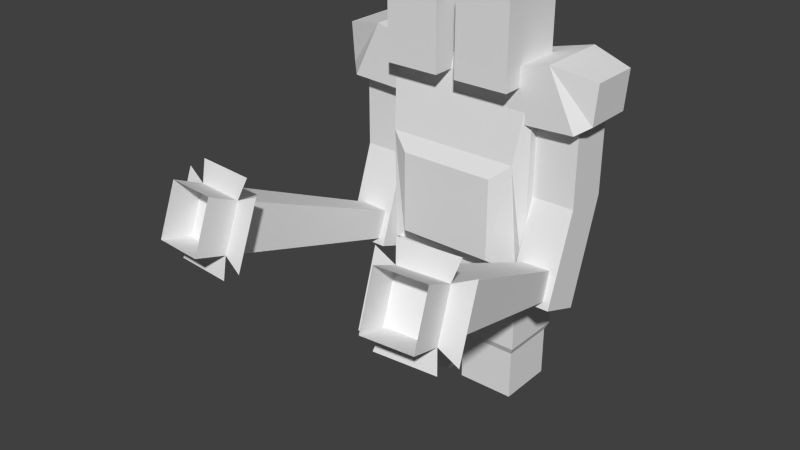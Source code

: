 # Source: ettin.blend  (saved by Blender 2.67.0; exported with 4.5.12 LTS)
import bpy
from mathutils import Matrix  # noqa: F401  (used for matrix-valued properties, if any)

bpy.ops.wm.read_factory_settings(use_empty=True)
scene = bpy.context.scene
scene.name = 'Scene'

# ---- collections
col_collection_1 = bpy.data.collections.new('Collection 1'); scene.collection.children.link(col_collection_1)

# ---- world
world_world = bpy.data.worlds.new('World'); scene.world = world_world
world_world.color = (0.05088, 0.05088, 0.05088)
world_world.use_sun_shadow = False
world_world.sun_shadow_jitter_overblur = 0.0
world_world.cycles.sampling_method = 'MANUAL'
world_world.cycles.sample_map_resolution = 256

# ---- meshes
me_rightarm = bpy.data.meshes.new('RightArm')
me_rightarm.from_pydata([(-1.0, -1.0, -1.0), (-1.0, 1.0, -1.0), (1.0, 1.0, -1.0), (1.0, -1.0, -1.0), (-1.0, -1.0, 1.0), (-1.0, 1.0, 1.0), (1.0, 1.0, 1.0), (1.0, -1.0, 1.0), (-1.0, -2.44, -3.31), (-1.0, -0.5603, -3.69), (1.0, -0.5603, -3.69), (1.0, -2.44, -3.31), (-0.808, 1.142, -3.177), (-0.4389, -10.54, -0.4338), (1.852, -10.33, -0.4338), (0.1881, 1.229, -3.177), (-0.7782, 0.8009, -3.699), (-0.3704, -11.32, -1.635), (1.921, -11.12, -1.635), (0.218, 0.8881, -3.699), (2.052, -9.974, 0.08822), (2.931, -11.19, -1.875), (2.18, -11.44, -2.157), (-0.6979, -10.21, 0.08822), (2.835, -10.09, -0.1937), (-0.5697, -11.68, -2.157), (-0.3195, -11.9, -0.08878), (1.972, -11.7, -0.08878), (-0.2441, -12.76, -1.41), (2.047, -12.56, -1.41), (-0.4389, -10.54, -0.4338), (-0.3704, -11.32, -1.635), (-1.353, -11.56, -1.875), (-1.449, -10.47, -0.1937)], [], [(4, 5, 1), (5, 6, 2), (6, 7, 3), (7, 4, 0), (3, 0, 8), (7, 6, 5), (8, 9, 10), (2, 3, 10), (0, 1, 9), (1, 2, 10), (0, 4, 1), (1, 5, 2), (2, 6, 3), (3, 7, 0), (11, 3, 8), (4, 7, 5), (11, 8, 10), (3, 11, 10), (8, 0, 9), (9, 1, 10), (16, 17, 13), (18, 19, 15), (19, 16, 12), (12, 13, 14), (19, 18, 17), (17, 18, 29), (13, 17, 28), (17, 18, 14), (14, 13, 26), (18, 14, 27), (18, 17, 25), (14, 18, 21), (13, 14, 20), (31, 30, 33), (12, 16, 13), (14, 18, 15), (15, 19, 12), (15, 12, 14), (16, 19, 17), (28, 17, 29), (26, 13, 28), (13, 17, 14), (27, 14, 26), (29, 18, 27), (22, 18, 25), (24, 14, 21), (23, 13, 20), (32, 31, 33)])
_uv = me_rightarm.uv_layers.new(name='UVMap')
_uv.uv.foreach_set('vector', [0.7532, 0.9959, 0.9954, 0.9959, 0.9954, 0.7868, 0.755, 0.9941, 0.995, 0.9941, 0.995, 0.7854, 0.9954, 0.9959, 0.7532, 0.9959, 0.7532, 0.7868, 0.995, 0.9941, 0.755, 0.9941, 0.755, 0.7854, 0.995, 0.7854, 0.755, 0.7854, 0.755, 0.5443, 0.99, 0.76, 0.99, 0.99, 0.76, 0.99, 0.755, 0.745, 0.755, 0.505, 0.995, 0.505, 0.9954, 0.7868, 0.7532, 0.7868, 0.9911, 0.5062, 0.7532, 0.7868, 0.9954, 0.7868, 0.9911, 0.5062, 0.755, 0.7854, 0.995, 0.7854, 0.995, 0.5046, 0.7532, 0.7868, 0.7532, 0.9959, 0.9954, 0.7868, 0.755, 0.7854, 0.755, 0.9941, 0.995, 0.7854, 0.9954, 0.7868, 0.9954, 0.9959, 0.7532, 0.7868, 0.995, 0.7854, 0.995, 0.9941, 0.755, 0.7854, 0.995, 0.5443, 0.995, 0.7854, 0.755, 0.5443, 0.76, 0.76, 0.99, 0.76, 0.76, 0.99, 0.995, 0.745, 0.755, 0.745, 0.995, 0.505, 0.7532, 0.7868, 0.761, 0.5053, 0.9911, 0.5062, 0.761, 0.5053, 0.7532, 0.7868, 0.9911, 0.5062, 0.755, 0.5046, 0.755, 0.7854, 0.995, 0.5046, 0.7482, 0.8848, 0.3789, 0.8779, 0.3789, 0.9998, 0.3789, 0.8779, 0.7482, 0.8848, 0.7482, 0.9927, 0.7435, 0.8792, 0.6259, 0.8792, 0.6259, 0.9969, 0.7484, 0.9981, 0.3791, 0.9999, 0.3791, 0.8778, 0.7484, 0.8795, 0.3791, 0.8778, 0.3791, 0.9999, 0.3791, 0.9999, 0.3791, 0.8778, 0.2524, 0.8778, 0.3789, 0.9998, 0.3789, 0.8779, 0.2522, 0.8778, 0.6256, 0.879, 0.7438, 0.879, 0.7438, 0.9972, 0.3791, 0.8778, 0.3791, 0.9999, 0.2524, 0.9998, 0.3789, 0.8779, 0.3789, 0.9998, 0.2522, 0.9998, 0.3735, 0.8778, 0.3735, 0.9988, 0.2522, 0.9986, 0.3735, 0.8782, 0.3735, 0.9987, 0.2522, 0.9986, 0.3735, 0.8778, 0.3735, 0.9988, 0.2522, 0.9986, 0.3735, 0.8779, 0.3735, 0.9985, 0.2522, 0.9986, 0.7482, 0.9927, 0.7482, 0.8848, 0.3789, 0.9998, 0.3789, 0.9998, 0.3789, 0.8779, 0.7482, 0.9927, 0.7435, 0.9969, 0.7435, 0.8792, 0.6259, 0.9969, 0.7484, 0.8795, 0.7484, 0.9981, 0.3791, 0.8778, 0.7484, 0.9981, 0.7484, 0.8795, 0.3791, 0.9999, 0.2524, 0.9998, 0.3791, 0.9999, 0.2524, 0.8778, 0.2522, 0.9998, 0.3789, 0.9998, 0.2522, 0.8778, 0.6256, 0.9972, 0.6256, 0.879, 0.7438, 0.9972, 0.2524, 0.8778, 0.3791, 0.8778, 0.2524, 0.9998, 0.2522, 0.8778, 0.3789, 0.8779, 0.2522, 0.9998, 0.2522, 0.8781, 0.3735, 0.8778, 0.2522, 0.9986, 0.2522, 0.8781, 0.3735, 0.8782, 0.2522, 0.9986, 0.2522, 0.8781, 0.3735, 0.8778, 0.2522, 0.9986, 0.2522, 0.8781, 0.3735, 0.8779, 0.2522, 0.9986])
me_rightarm.use_remesh_preserve_volume = False
me_rightarm.use_remesh_preserve_attributes = False
me_rightarm.use_mirror_vertex_groups = False
me_rightarm.update()
me_righthead = bpy.data.meshes.new('RightHead')
me_righthead.from_pydata([(-1.0, -1.0, -1.0), (-1.0, 1.0, -1.0), (1.0, 1.0, -1.0), (1.0, -1.0, -1.0), (-1.0, -1.0, 1.0), (-1.0, 1.0, 1.0), (1.0, 1.0, 1.0), (1.0, -1.0, 1.0)], [], [(4, 5, 1), (5, 6, 2), (6, 7, 3), (7, 4, 0), (0, 1, 2), (7, 6, 5), (0, 4, 1), (1, 5, 2), (2, 6, 3), (3, 7, 0), (3, 0, 2), (4, 7, 5)])
_uv = me_righthead.uv_layers.new(name='UVMap')
_uv.uv.foreach_set('vector', [0.2538, 0.8728, 0.3733, 0.8728, 0.3733, 0.5671, 0.004005, 0.8817, 0.246, 0.8817, 0.246, 0.9981, 0.3733, 0.8728, 0.2538, 0.8728, 0.2538, 0.5671, 0.251, 0.8738, -0.001, 0.8738, -0.001, 0.5647, 0.002467, 0.9983, 0.002467, 0.8768, 0.2475, 0.8768, 0.2475, 0.877, 0.2475, 0.9984, 0.002453, 0.9984, 0.2538, 0.5671, 0.2538, 0.8728, 0.3733, 0.5671, 0.004005, 0.9981, 0.004005, 0.8817, 0.246, 0.9981, 0.3733, 0.5671, 0.3733, 0.8728, 0.2538, 0.5671, 0.251, 0.5647, 0.251, 0.8738, -0.001, 0.5647, 0.2475, 0.9983, 0.002467, 0.9983, 0.2475, 0.8768, 0.002453, 0.877, 0.2475, 0.877, 0.002453, 0.9984])
me_righthead.use_remesh_preserve_volume = False
me_righthead.use_remesh_preserve_attributes = False
me_righthead.use_mirror_vertex_groups = False
me_righthead.update()
me_rightleg = bpy.data.meshes.new('RightLeg')
me_rightleg.from_pydata([(-1.0, -1.0, -1.0), (-1.0, 1.0, -1.0), (1.0, 1.0, -1.0), (1.0, -1.0, -1.0), (-1.0, -1.0, 1.0), (-1.0, 1.0, 1.0), (1.0, 1.0, 1.0), (1.0, -1.0, 1.0), (-0.9, -0.9, -1.192), (-0.9, 0.9, -1.192), (0.9, 0.9, -1.192), (0.9, -0.9, -1.192), (-0.9, -0.9, -2.497), (-0.9, 0.9, -2.497), (0.9, 0.9, -2.497), (0.9, -0.9, -2.497)], [], [(4, 5, 1), (5, 6, 2), (6, 7, 3), (7, 4, 0), (2, 3, 11), (7, 6, 5), (8, 9, 13), (0, 1, 9), (1, 2, 10), (3, 0, 8), (12, 13, 14), (9, 10, 14), (10, 11, 15), (11, 8, 12), (0, 4, 1), (1, 5, 2), (2, 6, 3), (3, 7, 0), (10, 2, 11), (4, 7, 5), (12, 8, 13), (8, 0, 9), (9, 1, 10), (11, 3, 8), (15, 12, 14), (13, 9, 14), (14, 10, 15), (15, 11, 12)])
_uv = me_rightleg.uv_layers.new(name='UVMap')
_uv.uv.foreach_set('vector', [0.754, 0.4967, 0.996, 0.4967, 0.996, 0.2162, 0.755, 0.498, 0.995, 0.498, 0.995, 0.2154, 0.996, 0.4967, 0.754, 0.4967, 0.754, 0.2162, 0.995, 0.498, 0.755, 0.498, 0.755, 0.2154, 0.996, 0.2162, 0.754, 0.2162, 0.7661, 0.1893, 0.975, 0.275, 0.975, 0.475, 0.775, 0.475, 0.7661, 0.1893, 0.9839, 0.1893, 0.9839, 0.006228, 0.754, 0.2162, 0.996, 0.2162, 0.9839, 0.1893, 0.755, 0.2154, 0.995, 0.2154, 0.983, 0.1883, 0.995, 0.2154, 0.755, 0.2154, 0.767, 0.1883, 0.797, 0.2039, 0.797, 0.003889, 0.997, 0.003889, 0.767, 0.1883, 0.983, 0.1883, 0.983, 0.003874, 0.9839, 0.1893, 0.7661, 0.1893, 0.7661, 0.006228, 0.983, 0.1883, 0.767, 0.1883, 0.767, 0.003874, 0.754, 0.2162, 0.754, 0.4967, 0.996, 0.2162, 0.755, 0.2154, 0.755, 0.498, 0.995, 0.2154, 0.996, 0.2162, 0.996, 0.4967, 0.754, 0.2162, 0.995, 0.2154, 0.995, 0.498, 0.755, 0.2154, 0.9839, 0.1893, 0.996, 0.2162, 0.7661, 0.1893, 0.775, 0.275, 0.975, 0.275, 0.775, 0.475, 0.7661, 0.006228, 0.7661, 0.1893, 0.9839, 0.006228, 0.7661, 0.1893, 0.754, 0.2162, 0.9839, 0.1893, 0.767, 0.1883, 0.755, 0.2154, 0.983, 0.1883, 0.983, 0.1883, 0.995, 0.2154, 0.767, 0.1883, 0.997, 0.2039, 0.797, 0.2039, 0.997, 0.003889, 0.767, 0.003874, 0.767, 0.1883, 0.983, 0.003874, 0.9839, 0.006228, 0.9839, 0.1893, 0.7661, 0.006228, 0.983, 0.003874, 0.983, 0.1883, 0.767, 0.003874])
me_rightleg.use_remesh_preserve_volume = False
me_rightleg.use_remesh_preserve_attributes = False
me_rightleg.use_mirror_vertex_groups = False
me_rightleg.update()
me_leftleg = bpy.data.meshes.new('LeftLeg')
me_leftleg.from_pydata([(-1.0, -1.0, -1.0), (-1.0, 1.0, -1.0), (1.0, 1.0, -1.0), (1.0, -1.0, -1.0), (-1.0, -1.0, 1.0), (-1.0, 1.0, 1.0), (1.0, 1.0, 1.0), (1.0, -1.0, 1.0), (-0.9, -0.9, -1.192), (-0.9, 0.9, -1.192), (0.9, 0.9, -1.192), (0.9, -0.9, -1.192), (-0.9, -0.9, -2.497), (-0.9, 0.9, -2.497), (0.9, 0.9, -2.497), (0.9, -0.9, -2.497)], [], [(4, 5, 1), (5, 6, 2), (6, 7, 3), (7, 4, 0), (2, 3, 11), (7, 6, 5), (8, 9, 13), (0, 1, 9), (1, 2, 10), (3, 0, 8), (12, 13, 14), (9, 10, 14), (10, 11, 15), (11, 8, 12), (0, 4, 1), (1, 5, 2), (2, 6, 3), (3, 7, 0), (10, 2, 11), (4, 7, 5), (12, 8, 13), (8, 0, 9), (9, 1, 10), (11, 3, 8), (15, 12, 14), (13, 9, 14), (14, 10, 15), (15, 11, 12)])
_uv = me_leftleg.uv_layers.new(name='UVMap')
_uv.uv.foreach_set('vector', [0.754, 0.4967, 0.996, 0.4967, 0.996, 0.2162, 0.755, 0.498, 0.995, 0.498, 0.995, 0.2154, 0.996, 0.4967, 0.754, 0.4967, 0.754, 0.2162, 0.995, 0.498, 0.755, 0.498, 0.755, 0.2154, 0.996, 0.2162, 0.754, 0.2162, 0.7661, 0.1893, 0.975, 0.275, 0.975, 0.475, 0.775, 0.475, 0.7661, 0.1893, 0.9839, 0.1893, 0.9839, 0.006228, 0.754, 0.2162, 0.996, 0.2162, 0.9839, 0.1893, 0.755, 0.2154, 0.995, 0.2154, 0.983, 0.1883, 0.995, 0.2154, 0.755, 0.2154, 0.767, 0.1883, 0.797, 0.2039, 0.797, 0.003889, 0.997, 0.003889, 0.767, 0.1883, 0.983, 0.1883, 0.983, 0.003874, 0.9839, 0.1893, 0.7661, 0.1893, 0.7661, 0.006228, 0.983, 0.1883, 0.767, 0.1883, 0.767, 0.003874, 0.754, 0.2162, 0.754, 0.4967, 0.996, 0.2162, 0.755, 0.2154, 0.755, 0.498, 0.995, 0.2154, 0.996, 0.2162, 0.996, 0.4967, 0.754, 0.2162, 0.995, 0.2154, 0.995, 0.498, 0.755, 0.2154, 0.9839, 0.1893, 0.996, 0.2162, 0.7661, 0.1893, 0.775, 0.275, 0.975, 0.275, 0.775, 0.475, 0.7661, 0.006228, 0.7661, 0.1893, 0.9839, 0.006228, 0.7661, 0.1893, 0.754, 0.2162, 0.9839, 0.1893, 0.767, 0.1883, 0.755, 0.2154, 0.983, 0.1883, 0.983, 0.1883, 0.995, 0.2154, 0.767, 0.1883, 0.997, 0.2039, 0.797, 0.2039, 0.997, 0.003889, 0.767, 0.003874, 0.767, 0.1883, 0.983, 0.003874, 0.9839, 0.006228, 0.9839, 0.1893, 0.7661, 0.006228, 0.983, 0.003874, 0.983, 0.1883, 0.767, 0.003874])
me_leftleg.use_remesh_preserve_volume = False
me_leftleg.use_remesh_preserve_attributes = False
me_leftleg.use_mirror_vertex_groups = False
me_leftleg.update()
me_lefthead = bpy.data.meshes.new('LeftHead')
me_lefthead.from_pydata([(-1.0, -1.0, -1.0), (-1.0, 1.0, -1.0), (1.0, 1.0, -1.0), (1.0, -1.0, -1.0), (-1.0, -1.0, 1.0), (-1.0, 1.0, 1.0), (1.0, 1.0, 1.0), (1.0, -1.0, 1.0)], [], [(4, 5, 1), (5, 6, 2), (6, 7, 3), (7, 4, 0), (0, 1, 2), (7, 6, 5), (0, 4, 1), (1, 5, 2), (2, 6, 3), (3, 7, 0), (3, 0, 2), (4, 7, 5)])
_uv = me_lefthead.uv_layers.new(name='UVMap')
_uv.uv.foreach_set('vector', [0.2538, 0.8728, 0.3733, 0.8728, 0.3733, 0.5671, 0.004005, 0.8817, 0.246, 0.8817, 0.246, 0.9981, 0.3733, 0.8728, 0.2538, 0.8728, 0.2538, 0.5671, 0.251, 0.8738, -0.001, 0.8738, -0.001, 0.5647, 0.002467, 0.9983, 0.002467, 0.8768, 0.2475, 0.8768, 0.2475, 0.877, 0.2475, 0.9984, 0.002453, 0.9984, 0.2538, 0.5671, 0.2538, 0.8728, 0.3733, 0.5671, 0.004005, 0.9981, 0.004005, 0.8817, 0.246, 0.9981, 0.3733, 0.5671, 0.3733, 0.8728, 0.2538, 0.5671, 0.251, 0.5647, 0.251, 0.8738, -0.001, 0.5647, 0.2475, 0.9983, 0.002467, 0.9983, 0.2475, 0.8768, 0.002453, 0.877, 0.2475, 0.877, 0.002453, 0.9984])
me_lefthead.use_remesh_preserve_volume = False
me_lefthead.use_remesh_preserve_attributes = False
me_lefthead.use_mirror_vertex_groups = False
me_lefthead.update()
me_leftarm = bpy.data.meshes.new('LeftArm')
me_leftarm.from_pydata([(-0.808, 1.142, -3.177), (-0.4389, -10.54, -0.4338), (1.852, -10.33, -0.4338), (0.1881, 1.229, -3.177), (-0.7782, 0.8009, -3.699), (-0.3704, -11.32, -1.635), (1.921, -11.12, -1.635), (0.218, 0.8881, -3.699), (2.052, -9.974, 0.08822), (2.931, -11.19, -1.875), (2.18, -11.44, -2.157), (-0.6979, -10.21, 0.08822), (2.835, -10.09, -0.1937), (-0.5697, -11.68, -2.157), (-0.3195, -11.9, -0.08878), (1.972, -11.7, -0.08878), (-0.2441, -12.76, -1.41), (2.047, -12.56, -1.41), (-0.4389, -10.54, -0.4338), (-0.3704, -11.32, -1.635), (-1.353, -11.56, -1.875), (-1.449, -10.47, -0.1937), (-1.0, -1.0, -1.0), (-1.0, 1.0, -1.0), (1.0, 1.0, -1.0), (1.0, -1.0, -1.0), (-1.0, -1.0, 1.0), (-1.0, 1.0, 1.0), (1.0, 1.0, 1.0), (1.0, -1.0, 1.0), (-1.0, -2.44, -3.31), (-1.0, -0.5603, -3.69), (1.0, -0.5603, -3.69), (1.0, -2.44, -3.31)], [], [(4, 5, 1), (6, 7, 3), (7, 4, 0), (0, 1, 2), (7, 6, 5), (5, 6, 17), (1, 5, 16), (5, 6, 2), (2, 1, 14), (6, 2, 15), (6, 5, 13), (2, 6, 9), (1, 2, 8), (19, 18, 21), (0, 4, 1), (2, 6, 3), (3, 7, 0), (3, 0, 2), (4, 7, 5), (16, 5, 17), (14, 1, 16), (1, 5, 2), (15, 2, 14), (17, 6, 15), (10, 6, 13), (12, 2, 9), (11, 1, 8), (20, 19, 21), (26, 27, 23), (27, 28, 24), (28, 29, 25), (29, 26, 22), (25, 22, 30), (29, 28, 27), (30, 31, 32), (24, 25, 32), (22, 23, 31), (23, 24, 32), (22, 26, 23), (23, 27, 24), (24, 28, 25), (25, 29, 22), (33, 25, 30), (26, 29, 27), (33, 30, 32), (25, 33, 32), (30, 22, 31), (31, 23, 32)])
_uv = me_leftarm.uv_layers.new(name='UVMap')
_uv.uv.foreach_set('vector', [0.7482, 0.8848, 0.3789, 0.8779, 0.3789, 0.9998, 0.3789, 0.8779, 0.7482, 0.8848, 0.7482, 0.9927, 0.7435, 0.8792, 0.6259, 0.8792, 0.6259, 0.9969, 0.7484, 0.9981, 0.3791, 0.9999, 0.3791, 0.8778, 0.7484, 0.8795, 0.3791, 0.8778, 0.3791, 0.9999, 0.3791, 0.9999, 0.3791, 0.8778, 0.2524, 0.8778, 0.3789, 0.9998, 0.3789, 0.8779, 0.2522, 0.8778, 0.6256, 0.879, 0.7438, 0.879, 0.7438, 0.9972, 0.3791, 0.8778, 0.3791, 0.9999, 0.2524, 0.9998, 0.3789, 0.8779, 0.3789, 0.9998, 0.2522, 0.9998, 0.3735, 0.8778, 0.3735, 0.9988, 0.2522, 0.9986, 0.3735, 0.8782, 0.3735, 0.9987, 0.2522, 0.9986, 0.3735, 0.8778, 0.3735, 0.9988, 0.2522, 0.9986, 0.3735, 0.8779, 0.3735, 0.9985, 0.2522, 0.9986, 0.7482, 0.9927, 0.7482, 0.8848, 0.3789, 0.9998, 0.3789, 0.9998, 0.3789, 0.8779, 0.7482, 0.9927, 0.7435, 0.9969, 0.7435, 0.8792, 0.6259, 0.9969, 0.7484, 0.8795, 0.7484, 0.9981, 0.3791, 0.8778, 0.7484, 0.9981, 0.7484, 0.8795, 0.3791, 0.9999, 0.2524, 0.9998, 0.3791, 0.9999, 0.2524, 0.8778, 0.2522, 0.9998, 0.3789, 0.9998, 0.2522, 0.8778, 0.6256, 0.9972, 0.6256, 0.879, 0.7438, 0.9972, 0.2524, 0.8778, 0.3791, 0.8778, 0.2524, 0.9998, 0.2522, 0.8778, 0.3789, 0.8779, 0.2522, 0.9998, 0.2522, 0.8781, 0.3735, 0.8778, 0.2522, 0.9986, 0.2522, 0.8781, 0.3735, 0.8782, 0.2522, 0.9986, 0.2522, 0.8781, 0.3735, 0.8778, 0.2522, 0.9986, 0.2522, 0.8781, 0.3735, 0.8779, 0.2522, 0.9986, 0.7532, 0.9959, 0.9954, 0.9959, 0.9954, 0.7868, 0.755, 0.9941, 0.995, 0.9941, 0.995, 0.7854, 0.9954, 0.9959, 0.7532, 0.9959, 0.7532, 0.7868, 0.995, 0.9941, 0.755, 0.9941, 0.755, 0.7854, 0.995, 0.7854, 0.755, 0.7854, 0.755, 0.5443, 0.99, 0.76, 0.99, 0.99, 0.76, 0.99, 0.755, 0.745, 0.755, 0.505, 0.995, 0.505, 0.9954, 0.7868, 0.7532, 0.7868, 0.9911, 0.5062, 0.7532, 0.7868, 0.9954, 0.7868, 0.9911, 0.5062, 0.755, 0.7854, 0.995, 0.7854, 0.995, 0.5046, 0.7532, 0.7868, 0.7532, 0.9959, 0.9954, 0.7868, 0.755, 0.7854, 0.755, 0.9941, 0.995, 0.7854, 0.9954, 0.7868, 0.9954, 0.9959, 0.7532, 0.7868, 0.995, 0.7854, 0.995, 0.9941, 0.755, 0.7854, 0.995, 0.5443, 0.995, 0.7854, 0.755, 0.5443, 0.76, 0.76, 0.99, 0.76, 0.76, 0.99, 0.995, 0.745, 0.755, 0.745, 0.995, 0.505, 0.7532, 0.7868, 0.761, 0.5053, 0.9911, 0.5062, 0.761, 0.5053, 0.7532, 0.7868, 0.9911, 0.5062, 0.755, 0.5046, 0.755, 0.7854, 0.995, 0.5046])
me_leftarm.use_remesh_preserve_volume = False
me_leftarm.use_remesh_preserve_attributes = False
me_leftarm.use_mirror_vertex_groups = False
me_leftarm.update()
me_body = bpy.data.meshes.new('Body')
me_body.from_pydata([(-0.8114, -1.2, 0.5335), (-0.8114, 1.2, 0.5335), (-1.602, 1.2, 0.5594), (-1.602, -1.2, 0.5594), (-0.4705, -1.2, 0.9665), (-0.4705, 1.2, 0.9665), (-1.235, 1.2, 1.107), (-1.235, -1.2, 1.107), (-1.753, 0.84, 0.6333), (-1.753, -0.84, 0.6333), (-1.794, 0.84, 1.017), (-1.794, -0.84, 1.017), (0.8114, -1.2, 0.5335), (0.8114, 1.2, 0.5335), (1.602, 1.2, 0.5594), (1.602, -1.2, 0.5594), (0.4705, -1.2, 0.9665), (0.4705, 1.2, 0.9665), (1.235, 1.2, 1.107), (1.235, -1.2, 1.107), (1.753, 0.84, 0.6333), (1.753, -0.84, 0.6333), (1.794, 0.84, 1.017), (1.794, -0.84, 1.017), (-1.0, -1.0, -1.0), (-1.0, 1.0, -1.0), (1.0, 1.0, -1.0), (1.0, -1.0, -1.0), (-1.0, -1.0, 1.0), (-1.0, 1.0, 1.0), (1.0, 1.0, 1.0), (1.0, -1.0, 1.0), (-0.9, 1.0, -0.9367), (0.9, 1.0, -0.9367), (-0.9, 1.0, -0.3967), (0.9, 1.0, -0.3967), (-0.9, 1.0, -0.6667), (2.22e-16, 1.0, -0.3967), (0.9, 1.0, -0.6667), (2.22e-16, 1.0, -0.9367), (2.22e-16, 1.0, -0.6667), (0.855, 1.357, -0.9097), (0.855, 1.357, -0.4237), (0.045, 1.357, -0.4237), (0.855, 1.357, -0.6667), (0.045, 1.357, -0.9097), (0.045, 1.357, -0.6667), (-0.855, 1.357, -0.9097), (-0.855, 1.357, -0.4237), (-0.855, 1.357, -0.6667), (-0.045, 1.357, -0.4237), (-0.045, 1.357, -0.9097), (-0.045, 1.357, -0.6667), (-0.88, -0.9821, -0.925), (0.88, -0.9821, -0.925), (-0.88, -1.467, 0.175), (0.88, -1.467, 0.175), (-0.6336, -1.732, -0.771), (0.6336, -1.732, -0.771), (-0.6336, -1.732, 0.021), (0.6336, -1.732, 0.021)], [], [(4, 5, 1), (5, 6, 1), (2, 6, 8), (7, 4, 0), (0, 1, 2), (7, 6, 5), (10, 11, 8), (3, 2, 8), (6, 7, 11), (11, 7, 9), (0, 4, 1), (6, 2, 1), (7, 3, 9), (3, 7, 0), (3, 0, 2), (4, 7, 5), (9, 3, 8), (10, 6, 11), (11, 9, 8), (6, 10, 8), (16, 17, 13), (17, 18, 13), (14, 18, 20), (19, 16, 12), (12, 13, 14), (19, 18, 17), (22, 23, 20), (15, 14, 20), (18, 19, 23), (23, 19, 21), (12, 16, 13), (18, 14, 13), (19, 15, 21), (15, 19, 12), (15, 12, 14), (16, 19, 17), (21, 15, 20), (22, 18, 23), (23, 21, 20), (18, 22, 20), (28, 29, 25), (34, 29, 37), (30, 31, 27), (31, 28, 55), (24, 25, 26), (31, 30, 29), (40, 37, 43), (25, 29, 34), (30, 26, 35), (33, 26, 39), (39, 32, 47), (32, 36, 47), (35, 38, 42), (46, 44, 41), (43, 42, 44), (38, 33, 41), (39, 40, 45), (37, 35, 42), (33, 39, 45), (49, 52, 51), (48, 50, 52), (37, 40, 50), (34, 37, 50), (40, 39, 51), (36, 34, 48), (54, 56, 58), (28, 24, 55), (24, 27, 54), (27, 31, 56), (60, 59, 57), (56, 55, 59), (53, 54, 58), (55, 53, 57), (24, 28, 25), (30, 35, 37), (26, 25, 39), (26, 30, 27), (56, 31, 55), (27, 24, 26), (28, 31, 29), (46, 40, 43), (32, 25, 36), (25, 34, 36), (26, 33, 38), (35, 26, 38), (25, 32, 39), (51, 39, 47), (36, 49, 47), (38, 44, 42), (45, 46, 41), (46, 43, 44), (44, 38, 41), (40, 46, 45), (43, 37, 42), (41, 33, 45), (47, 49, 51), (49, 48, 52), (40, 52, 50), (48, 34, 50), (52, 40, 51), (49, 36, 48), (56, 60, 58), (24, 53, 55), (53, 24, 54), (54, 27, 56), (58, 60, 57), (60, 56, 59), (57, 53, 58), (59, 55, 57), (29, 30, 37)])
_uv = me_body.uv_layers.new(name='UVMap')
_uv.uv.foreach_set('vector', [0.3839, 0.7888, 0.7398, 0.7888, 0.7398, 0.5473, 0.4069, 0.7962, 0.5802, 0.8698, 0.4841, 0.5698, 0.6633, 0.5833, 0.5802, 0.8698, 0.6974, 0.622, 0.5802, 0.8698, 0.4069, 0.7962, 0.4841, 0.5698, 0.3839, 0.5473, 0.7398, 0.5473, 0.7398, 0.5617, 0.3839, 0.8673, 0.7398, 0.8673, 0.7398, 0.7888, 0.6864, 0.8169, 0.4373, 0.8169, 0.6864, 0.603, 0.3839, 0.5617, 0.7398, 0.5617, 0.6864, 0.603, 0.7398, 0.8673, 0.3839, 0.8673, 0.4373, 0.8169, 0.7069, 0.8225, 0.5802, 0.8698, 0.6974, 0.622, 0.3839, 0.5473, 0.3839, 0.7888, 0.7398, 0.5473, 0.5802, 0.8698, 0.6633, 0.5833, 0.4841, 0.5698, 0.5802, 0.8698, 0.6633, 0.5833, 0.6974, 0.622, 0.6633, 0.5833, 0.5802, 0.8698, 0.4841, 0.5698, 0.3839, 0.5617, 0.3839, 0.5473, 0.7398, 0.5617, 0.3839, 0.7888, 0.3839, 0.8673, 0.7398, 0.7888, 0.4373, 0.603, 0.3839, 0.5617, 0.6864, 0.603, 0.6864, 0.8169, 0.7398, 0.8673, 0.4373, 0.8169, 0.4373, 0.8169, 0.4373, 0.603, 0.6864, 0.603, 0.5802, 0.8698, 0.7069, 0.8225, 0.6974, 0.622, 0.3839, 0.7888, 0.7398, 0.7888, 0.7398, 0.5473, 0.4069, 0.7962, 0.5802, 0.8698, 0.4841, 0.5698, 0.6633, 0.5833, 0.5802, 0.8698, 0.6974, 0.622, 0.5802, 0.8698, 0.4069, 0.7962, 0.4841, 0.5698, 0.3839, 0.5473, 0.7398, 0.5473, 0.7398, 0.5617, 0.3839, 0.8673, 0.7398, 0.8673, 0.7398, 0.7888, 0.6864, 0.8169, 0.4373, 0.8169, 0.6864, 0.603, 0.3839, 0.5617, 0.7398, 0.5617, 0.6864, 0.603, 0.7398, 0.8673, 0.3839, 0.8673, 0.4373, 0.8169, 0.7069, 0.8225, 0.5802, 0.8698, 0.6974, 0.622, 0.3839, 0.5473, 0.3839, 0.7888, 0.7398, 0.5473, 0.5802, 0.8698, 0.6633, 0.5833, 0.4841, 0.5698, 0.5802, 0.8698, 0.6633, 0.5833, 0.6974, 0.622, 0.6633, 0.5833, 0.5802, 0.8698, 0.4841, 0.5698, 0.3839, 0.5617, 0.3839, 0.5473, 0.7398, 0.5617, 0.3839, 0.7888, 0.3839, 0.8673, 0.7398, 0.7888, 0.4373, 0.603, 0.3839, 0.5617, 0.6864, 0.603, 0.6864, 0.8169, 0.7398, 0.8673, 0.4373, 0.8169, 0.4373, 0.8169, 0.4373, 0.603, 0.6864, 0.603, 0.5802, 0.8698, 0.7069, 0.8225, 0.6974, 0.622, 0.3801, 0.5574, 0.5667, 0.5574, 0.5667, 0.002347, 0.7359, 0.1694, 0.7445, 0.5615, 0.6586, 0.1694, 0.5667, 0.5574, 0.3801, 0.5574, 0.3801, 0.002347, 0.3715, 0.5596, 0.003695, 0.5596, 0.02577, 0.3291, 0.3802, 0.1182, 0.3802, 0.002182, 0.7452, 0.002182, 0.7458, 0.417, 0.7458, 0.5554, 0.381, 0.5554, 0.6586, 0.09359, 0.6586, 0.1694, 0.6547, 0.1618, 0.7445, 0.0, 0.7445, 0.5615, 0.7359, 0.1694, 0.5727, 0.5615, 0.5727, 0.0, 0.5813, 0.1694, 0.5813, 0.01778, 0.5727, 0.0, 0.6586, 0.01778, 0.6586, 0.01778, 0.7359, 0.01778, 0.7321, 0.02536, 0.7359, 0.01778, 0.7359, 0.09359, 0.7321, 0.02536, 0.5813, 0.1694, 0.5813, 0.09359, 0.5852, 0.1618, 0.6547, 0.09359, 0.5852, 0.09359, 0.5852, 0.02536, 0.6547, 0.1618, 0.5852, 0.1618, 0.5852, 0.09359, 0.5813, 0.09359, 0.5813, 0.01778, 0.5852, 0.02536, 0.6586, 0.01778, 0.6586, 0.09359, 0.6547, 0.02536, 0.6586, 0.1694, 0.5813, 0.1694, 0.5852, 0.1618, 0.5813, 0.01778, 0.6586, 0.01778, 0.6547, 0.02536, 0.7321, 0.09359, 0.6625, 0.09359, 0.6625, 0.02536, 0.7321, 0.1618, 0.6625, 0.1618, 0.6625, 0.09359, 0.6586, 0.1694, 0.6586, 0.09359, 0.6625, 0.1618, 0.7359, 0.1694, 0.6586, 0.1694, 0.6625, 0.1618, 0.6586, 0.09359, 0.6586, 0.01778, 0.6625, 0.02536, 0.7359, 0.09359, 0.7359, 0.1694, 0.7321, 0.1618, 0.3495, 0.02181, 0.3495, 0.3291, 0.3041, 0.06483, 0.003695, 0.5596, 0.003695, 0.0008599, 0.02577, 0.3291, 0.003695, 0.0008599, 0.3715, 0.0008599, 0.3495, 0.02181, 0.3715, 0.0008599, 0.3715, 0.5596, 0.3495, 0.3291, 0.3041, 0.2861, 0.07108, 0.2861, 0.07108, 0.06483, 0.3495, 0.3291, 0.02577, 0.3291, 0.07108, 0.2861, 0.02577, 0.02181, 0.3495, 0.02181, 0.3041, 0.06483, 0.02577, 0.3291, 0.02577, 0.02181, 0.07108, 0.06483, 0.3801, 0.002347, 0.3801, 0.5574, 0.5667, 0.002347, 0.5727, 0.5615, 0.5813, 0.1694, 0.6586, 0.1694, 0.5727, 0.0, 0.7445, 0.0, 0.6586, 0.01778, 0.5667, 0.002347, 0.5667, 0.5574, 0.3801, 0.002347, 0.3495, 0.3291, 0.3715, 0.5596, 0.02577, 0.3291, 0.7452, 0.1182, 0.3802, 0.1182, 0.7452, 0.002182, 0.381, 0.417, 0.7458, 0.417, 0.381, 0.5554, 0.6547, 0.09359, 0.6586, 0.09359, 0.6547, 0.1618, 0.7359, 0.01778, 0.7445, 0.0, 0.7359, 0.09359, 0.7445, 0.0, 0.7359, 0.1694, 0.7359, 0.09359, 0.5727, 0.0, 0.5813, 0.01778, 0.5813, 0.09359, 0.5813, 0.1694, 0.5727, 0.0, 0.5813, 0.09359, 0.7445, 0.0, 0.7359, 0.01778, 0.6586, 0.01778, 0.6625, 0.02536, 0.6586, 0.01778, 0.7321, 0.02536, 0.7359, 0.09359, 0.7321, 0.09359, 0.7321, 0.02536, 0.5813, 0.09359, 0.5852, 0.09359, 0.5852, 0.1618, 0.6547, 0.02536, 0.6547, 0.09359, 0.5852, 0.02536, 0.6547, 0.09359, 0.6547, 0.1618, 0.5852, 0.09359, 0.5852, 0.09359, 0.5813, 0.09359, 0.5852, 0.02536, 0.6586, 0.09359, 0.6547, 0.09359, 0.6547, 0.02536, 0.6547, 0.1618, 0.6586, 0.1694, 0.5852, 0.1618, 0.5852, 0.02536, 0.5813, 0.01778, 0.6547, 0.02536, 0.7321, 0.02536, 0.7321, 0.09359, 0.6625, 0.02536, 0.7321, 0.09359, 0.7321, 0.1618, 0.6625, 0.09359, 0.6586, 0.09359, 0.6625, 0.09359, 0.6625, 0.1618, 0.7321, 0.1618, 0.7359, 0.1694, 0.6625, 0.1618, 0.6625, 0.09359, 0.6586, 0.09359, 0.6625, 0.02536, 0.7321, 0.09359, 0.7359, 0.09359, 0.7321, 0.1618, 0.3495, 0.3291, 0.3041, 0.2861, 0.3041, 0.06483, 0.003695, 0.0008599, 0.02577, 0.02181, 0.02577, 0.3291, 0.02577, 0.02181, 0.003695, 0.0008599, 0.3495, 0.02181, 0.3495, 0.02181, 0.3715, 0.0008599, 0.3495, 0.3291, 0.3041, 0.06483, 0.3041, 0.2861, 0.07108, 0.06483, 0.3041, 0.2861, 0.3495, 0.3291, 0.07108, 0.2861, 0.07108, 0.06483, 0.02577, 0.02181, 0.3041, 0.06483, 0.07108, 0.2861, 0.02577, 0.3291, 0.07108, 0.06483, 0.7445, 0.5615, 0.5727, 0.5615, 0.6586, 0.1694])
me_body.use_remesh_preserve_volume = False
me_body.use_remesh_preserve_attributes = False
me_body.use_mirror_vertex_groups = False
me_body.update()

# ---- objects
ob_rightarm = bpy.data.objects.new('RightArm', me_rightarm)
ob_righthead = bpy.data.objects.new('RightHead', me_righthead)
ob_rightleg = bpy.data.objects.new('RightLeg', me_rightleg)
ob_leftleg = bpy.data.objects.new('LeftLeg', me_leftleg)
ob_lefthead = bpy.data.objects.new('LeftHead', me_lefthead)
ob_leftarm = bpy.data.objects.new('LeftArm', me_leftarm)
ob_body = bpy.data.objects.new('Body', me_body)

# ---- transforms, parenting, visibility, modifiers, constraints
ob_rightarm.location = (-0.9, 0.0, 2.4)
ob_rightarm.scale = (-0.2, 0.2, 0.36)
ob_rightarm.lineart.crease_threshold = 0.0
ob_righthead.location = (-0.35, -0.2, 3.4)
ob_righthead.scale = (-0.256, 0.32, 0.384)
ob_righthead.lineart.crease_threshold = 0.0
ob_rightleg.location = (-0.35, 0.0, 0.9)
ob_rightleg.scale = (-0.3, 0.3, 0.36)
ob_rightleg.lineart.crease_threshold = 0.0
ob_leftleg.location = (0.35, 0.0, 0.9)
ob_leftleg.scale = (0.3, 0.3, 0.36)
ob_leftleg.lineart.crease_threshold = 0.0
ob_lefthead.location = (0.35, -0.2, 3.4)
ob_lefthead.scale = (0.256, 0.32, 0.384)
ob_lefthead.lineart.crease_threshold = 0.0
ob_leftarm.location = (0.9, 0.0, 2.4)
ob_leftarm.scale = (0.2, 0.2, 0.36)
ob_leftarm.lineart.crease_threshold = 0.0
ob_body.location = (0.0, 0.0, 2.2)
ob_body.scale = (0.704, 0.28, 0.96)
ob_body.lineart.crease_threshold = 0.0

# ---- collection membership
col_collection_1.objects.link(ob_rightarm)
col_collection_1.objects.link(ob_righthead)
col_collection_1.objects.link(ob_rightleg)
col_collection_1.objects.link(ob_leftleg)
col_collection_1.objects.link(ob_lefthead)
col_collection_1.objects.link(ob_leftarm)
col_collection_1.objects.link(ob_body)

# ---- scene / render settings (as saved in the file)
scene.frame_start = 1; scene.frame_end = 250; scene.frame_set(0)
scene.render.engine = 'BLENDER_EEVEE_NEXT'
scene.render.image_settings.color_mode = 'RGB'
scene.render.image_settings.compression = 90
scene.render.resolution_percentage = 50
scene.render.dither_intensity = 0.0
scene.cycles.use_denoising = False
scene.cycles.samples = 10
scene.cycles.sampling_pattern = 'TABULATED_SOBOL'
scene.cycles.light_sampling_threshold = 0.0
scene.cycles.use_adaptive_sampling = False
scene.cycles.use_light_tree = False
scene.cycles.blur_glossy = 0.0
scene.cycles.volume_bounces = 1
scene.cycles.pixel_filter_type = 'GAUSSIAN'
scene.cycles.sample_clamp_indirect = 0.0
scene.view_settings.view_transform = 'Standard'
bpy.context.view_layer.update()

# ---- added for rendering (the .blend has no active camera and no usable light): camera, sun
cam_auto = bpy.data.cameras.new('AutoCamera')
cam_auto.lens = 50.0
cam_auto.sensor_width = 36.0
cam_auto.clip_end = 1000.0
ob_auto_camera = bpy.data.objects.new('AutoCamera', cam_auto)
scene.collection.objects.link(ob_auto_camera)
ob_auto_camera.location = (5.21304, -7.34189, 6.06289)
ob_auto_camera.rotation_euler = (1.09748, -7.21219e-08, 0.694738)
scene.camera = ob_auto_camera
light_auto_sun = bpy.data.lights.new('AutoSun', 'SUN')
light_auto_sun.energy = 3.0
light_auto_sun.angle = 0.0523599
ob_auto_sun = bpy.data.objects.new('AutoSun', light_auto_sun)
scene.collection.objects.link(ob_auto_sun)
ob_auto_sun.rotation_euler = (0.872665, 0.174533, 0.523599)
bpy.context.view_layer.update()
